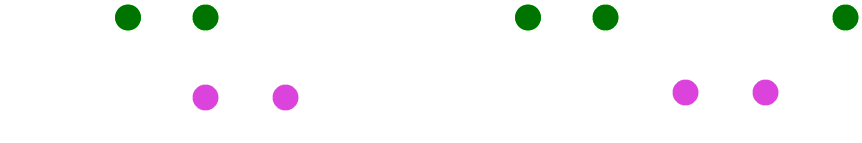

The diagram above was exported from draw.io. Its source (the exported page's mxGraphModel, read from the mxfile embedded in the PNG):
<mxGraphModel dx="520" dy="587" grid="1" gridSize="10" guides="1" tooltips="1" connect="1" arrows="1" fold="1" page="1" pageScale="1" pageWidth="1100" pageHeight="850" math="0" shadow="0">
  <root>
    <mxCell id="22_fg3jFsoDoTY_ikia0-0" />
    <mxCell id="22_fg3jFsoDoTY_ikia0-1" parent="22_fg3jFsoDoTY_ikia0-0" />
    <mxCell id="22_fg3jFsoDoTY_ikia0-2" style="edgeStyle=orthogonalEdgeStyle;curved=1;rounded=0;html=1;exitX=1;exitY=0.5;exitPerimeter=0;entryX=0;entryY=0.5;entryPerimeter=0;endArrow=none;endFill=0;jettySize=auto;orthogonalLoop=1;strokeWidth=4;fontSize=15;" edge="1" parent="22_fg3jFsoDoTY_ikia0-1" source="22_fg3jFsoDoTY_ikia0-4" target="22_fg3jFsoDoTY_ikia0-8">
      <mxGeometry relative="1" as="geometry" />
    </mxCell>
    <mxCell id="22_fg3jFsoDoTY_ikia0-3" value="" style="edgeStyle=orthogonalEdgeStyle;curved=1;rounded=0;orthogonalLoop=1;jettySize=auto;html=1;strokeColor=default;strokeWidth=4;align=center;verticalAlign=middle;fontFamily=Helvetica;fontSize=12;fontColor=default;labelBackgroundColor=default;endArrow=none;endFill=0;" edge="1" parent="22_fg3jFsoDoTY_ikia0-1" source="22_fg3jFsoDoTY_ikia0-4" target="22_fg3jFsoDoTY_ikia0-15">
      <mxGeometry relative="1" as="geometry" />
    </mxCell>
    <mxCell id="22_fg3jFsoDoTY_ikia0-4" value="&lt;font style=&quot;font-size: 20px;&quot;&gt;&lt;b&gt;A&lt;/b&gt;&lt;/font&gt;" style="verticalLabelPosition=bottom;verticalAlign=top;html=1;strokeWidth=4;shape=mxgraph.flowchart.on-page_reference;fillColor=#33FF33;" vertex="1" parent="22_fg3jFsoDoTY_ikia0-1">
      <mxGeometry x="202.5" y="165" width="30" height="30" as="geometry" />
    </mxCell>
    <mxCell id="22_fg3jFsoDoTY_ikia0-5" value="" style="edgeStyle=orthogonalEdgeStyle;rounded=0;html=1;jettySize=auto;orthogonalLoop=1;strokeWidth=4;endArrow=none;endFill=0;" edge="1" parent="22_fg3jFsoDoTY_ikia0-1" target="22_fg3jFsoDoTY_ikia0-4">
      <mxGeometry x="204.5" y="180" as="geometry">
        <mxPoint x="160" y="180" as="sourcePoint" />
      </mxGeometry>
    </mxCell>
    <mxCell id="22_fg3jFsoDoTY_ikia0-6" value="main" style="text;html=1;strokeColor=none;fillColor=none;align=center;verticalAlign=middle;whiteSpace=wrap;overflow=hidden;fontSize=14;fontStyle=1;fontFamily=Courier New;" vertex="1" parent="22_fg3jFsoDoTY_ikia0-1">
      <mxGeometry x="90" y="170" width="50" height="20" as="geometry" />
    </mxCell>
    <mxCell id="22_fg3jFsoDoTY_ikia0-7" style="edgeStyle=orthogonalEdgeStyle;curved=1;rounded=0;html=1;exitX=1;exitY=0.5;exitPerimeter=0;entryX=0;entryY=0.5;entryPerimeter=0;endArrow=none;endFill=0;jettySize=auto;orthogonalLoop=1;strokeWidth=4;fontSize=15;" edge="1" parent="22_fg3jFsoDoTY_ikia0-1" source="22_fg3jFsoDoTY_ikia0-8" target="22_fg3jFsoDoTY_ikia0-10">
      <mxGeometry relative="1" as="geometry" />
    </mxCell>
    <mxCell id="22_fg3jFsoDoTY_ikia0-8" value="&lt;font style=&quot;font-size: 20px;&quot;&gt;&lt;b&gt;1&lt;/b&gt;&lt;/font&gt;" style="verticalLabelPosition=bottom;verticalAlign=top;html=1;strokeWidth=4;shape=mxgraph.flowchart.on-page_reference;fillStyle=auto;fillColor=#FF66FF;" vertex="1" parent="22_fg3jFsoDoTY_ikia0-1">
      <mxGeometry x="280" y="245" width="30" height="30" as="geometry" />
    </mxCell>
    <mxCell id="22_fg3jFsoDoTY_ikia0-10" value="&lt;b&gt;&lt;font style=&quot;font-size: 20px;&quot;&gt;2&lt;/font&gt;&lt;/b&gt;" style="verticalLabelPosition=bottom;verticalAlign=top;html=1;strokeWidth=4;shape=mxgraph.flowchart.on-page_reference;plain-purple;gradientColor=none;strokeColor=#000000;fillColor=#FF66FF;" vertex="1" parent="22_fg3jFsoDoTY_ikia0-1">
      <mxGeometry x="360" y="245" width="30" height="30" as="geometry" />
    </mxCell>
    <mxCell id="22_fg3jFsoDoTY_ikia0-12" value="feature" style="text;html=1;strokeColor=none;fillColor=none;align=left;verticalAlign=middle;whiteSpace=wrap;overflow=hidden;fontSize=14;fontStyle=1;fontFamily=Courier New;" vertex="1" parent="22_fg3jFsoDoTY_ikia0-1">
      <mxGeometry x="97.5" y="250" width="240" height="20" as="geometry" />
    </mxCell>
    <mxCell id="22_fg3jFsoDoTY_ikia0-13" value="" style="endArrow=classic;html=1;rounded=0;fontFamily=Helvetica;fontSize=12;fontColor=default;startSize=8;endSize=8;curved=1;" edge="1" parent="22_fg3jFsoDoTY_ikia0-1">
      <mxGeometry width="50" height="50" relative="1" as="geometry">
        <mxPoint x="480" y="220" as="sourcePoint" />
        <mxPoint x="550" y="220" as="targetPoint" />
      </mxGeometry>
    </mxCell>
    <mxCell id="22_fg3jFsoDoTY_ikia0-15" value="&lt;b&gt;&lt;font style=&quot;font-size: 20px;&quot;&gt;B&lt;/font&gt;&lt;/b&gt;" style="verticalLabelPosition=bottom;verticalAlign=top;html=1;strokeWidth=4;shape=mxgraph.flowchart.on-page_reference;fillColor=#33FF33;" vertex="1" parent="22_fg3jFsoDoTY_ikia0-1">
      <mxGeometry x="280" y="165" width="30" height="30" as="geometry" />
    </mxCell>
    <mxCell id="22_fg3jFsoDoTY_ikia0-18" value="" style="edgeStyle=orthogonalEdgeStyle;curved=1;rounded=0;orthogonalLoop=1;jettySize=auto;html=1;strokeColor=default;strokeWidth=4;align=center;verticalAlign=middle;fontFamily=Helvetica;fontSize=12;fontColor=default;labelBackgroundColor=default;endArrow=none;endFill=0;" edge="1" parent="22_fg3jFsoDoTY_ikia0-1" source="22_fg3jFsoDoTY_ikia0-19" target="22_fg3jFsoDoTY_ikia0-27">
      <mxGeometry relative="1" as="geometry" />
    </mxCell>
    <mxCell id="22_fg3jFsoDoTY_ikia0-19" value="&lt;font style=&quot;font-size: 20px;&quot;&gt;&lt;b&gt;A&lt;/b&gt;&lt;/font&gt;" style="verticalLabelPosition=bottom;verticalAlign=top;html=1;strokeWidth=4;shape=mxgraph.flowchart.on-page_reference;fillColor=#33FF33;" vertex="1" parent="22_fg3jFsoDoTY_ikia0-1">
      <mxGeometry x="602.5" y="165" width="30" height="30" as="geometry" />
    </mxCell>
    <mxCell id="22_fg3jFsoDoTY_ikia0-20" value="" style="edgeStyle=orthogonalEdgeStyle;rounded=0;html=1;jettySize=auto;orthogonalLoop=1;strokeWidth=4;endArrow=none;endFill=0;" edge="1" parent="22_fg3jFsoDoTY_ikia0-1" target="22_fg3jFsoDoTY_ikia0-19">
      <mxGeometry x="204.5" y="180" as="geometry">
        <mxPoint x="560" y="180" as="sourcePoint" />
      </mxGeometry>
    </mxCell>
    <mxCell id="22_fg3jFsoDoTY_ikia0-21" style="edgeStyle=orthogonalEdgeStyle;curved=1;rounded=0;html=1;exitX=1;exitY=0.5;exitPerimeter=0;entryX=0;entryY=0.5;entryPerimeter=0;endArrow=none;endFill=0;jettySize=auto;orthogonalLoop=1;strokeWidth=4;fontSize=15;" edge="1" parent="22_fg3jFsoDoTY_ikia0-1" source="22_fg3jFsoDoTY_ikia0-22" target="22_fg3jFsoDoTY_ikia0-24">
      <mxGeometry relative="1" as="geometry" />
    </mxCell>
    <mxCell id="22_fg3jFsoDoTY_ikia0-22" value="&lt;font style=&quot;font-size: 20px;&quot;&gt;&lt;b&gt;3(1)&lt;/b&gt;&lt;/font&gt;" style="verticalLabelPosition=bottom;verticalAlign=top;html=1;strokeWidth=4;shape=mxgraph.flowchart.on-page_reference;fillStyle=auto;fillColor=#FF66FF;" vertex="1" parent="22_fg3jFsoDoTY_ikia0-1">
      <mxGeometry x="760" y="240" width="30" height="30" as="geometry" />
    </mxCell>
    <mxCell id="22_fg3jFsoDoTY_ikia0-23" style="edgeStyle=orthogonalEdgeStyle;curved=1;rounded=0;html=1;exitX=1;exitY=0.5;exitPerimeter=0;entryX=0;entryY=0.5;entryPerimeter=0;endArrow=none;endFill=0;jettySize=auto;orthogonalLoop=1;strokeWidth=4;fontSize=15;entryDx=0;entryDy=0;" edge="1" parent="22_fg3jFsoDoTY_ikia0-1" source="22_fg3jFsoDoTY_ikia0-24" target="22_fg3jFsoDoTY_ikia0-30">
      <mxGeometry relative="1" as="geometry">
        <mxPoint x="1000" y="255" as="targetPoint" />
      </mxGeometry>
    </mxCell>
    <mxCell id="22_fg3jFsoDoTY_ikia0-24" value="&lt;b&gt;&lt;font style=&quot;font-size: 20px;&quot;&gt;4(2)&lt;/font&gt;&lt;/b&gt;" style="verticalLabelPosition=bottom;verticalAlign=top;html=1;strokeWidth=4;shape=mxgraph.flowchart.on-page_reference;plain-purple;gradientColor=none;strokeColor=#000000;fillColor=#FF66FF;" vertex="1" parent="22_fg3jFsoDoTY_ikia0-1">
      <mxGeometry x="840" y="240" width="30" height="30" as="geometry" />
    </mxCell>
    <mxCell id="22_fg3jFsoDoTY_ikia0-27" value="&lt;b&gt;&lt;font style=&quot;font-size: 20px;&quot;&gt;B&lt;/font&gt;&lt;/b&gt;" style="verticalLabelPosition=bottom;verticalAlign=top;html=1;strokeWidth=4;shape=mxgraph.flowchart.on-page_reference;fillColor=#33FF33;" vertex="1" parent="22_fg3jFsoDoTY_ikia0-1">
      <mxGeometry x="680" y="165" width="30" height="30" as="geometry" />
    </mxCell>
    <mxCell id="22_fg3jFsoDoTY_ikia0-30" value="&lt;b&gt;&lt;font style=&quot;font-size: 20px;&quot;&gt;M&lt;br&gt;&lt;/font&gt;&lt;/b&gt;" style="verticalLabelPosition=bottom;verticalAlign=top;html=1;strokeWidth=4;shape=mxgraph.flowchart.on-page_reference;fillColor=#33FF33;" vertex="1" parent="22_fg3jFsoDoTY_ikia0-1">
      <mxGeometry x="920" y="165" width="30" height="30" as="geometry" />
    </mxCell>
    <mxCell id="I_mZ5IQ234_DwWQqSNjI-0" style="edgeStyle=orthogonalEdgeStyle;curved=1;rounded=0;orthogonalLoop=1;jettySize=auto;html=1;exitX=0;exitY=0.5;exitDx=0;exitDy=0;exitPerimeter=0;entryX=1;entryY=0.5;entryDx=0;entryDy=0;entryPerimeter=0;strokeColor=default;strokeWidth=4;align=center;verticalAlign=middle;fontFamily=Helvetica;fontSize=12;fontColor=default;labelBackgroundColor=default;endArrow=none;endFill=0;" edge="1" parent="22_fg3jFsoDoTY_ikia0-1" source="22_fg3jFsoDoTY_ikia0-22" target="22_fg3jFsoDoTY_ikia0-27">
      <mxGeometry relative="1" as="geometry" />
    </mxCell>
    <mxCell id="I_mZ5IQ234_DwWQqSNjI-1" style="edgeStyle=orthogonalEdgeStyle;curved=1;rounded=0;orthogonalLoop=1;jettySize=auto;html=1;exitX=1;exitY=0.5;exitDx=0;exitDy=0;exitPerimeter=0;entryX=0;entryY=0.5;entryDx=0;entryDy=0;entryPerimeter=0;strokeColor=default;strokeWidth=4;align=center;verticalAlign=middle;fontFamily=Helvetica;fontSize=12;fontColor=default;labelBackgroundColor=default;endArrow=none;endFill=0;" edge="1" parent="22_fg3jFsoDoTY_ikia0-1" source="22_fg3jFsoDoTY_ikia0-27" target="22_fg3jFsoDoTY_ikia0-30">
      <mxGeometry relative="1" as="geometry" />
    </mxCell>
  </root>
</mxGraphModel>